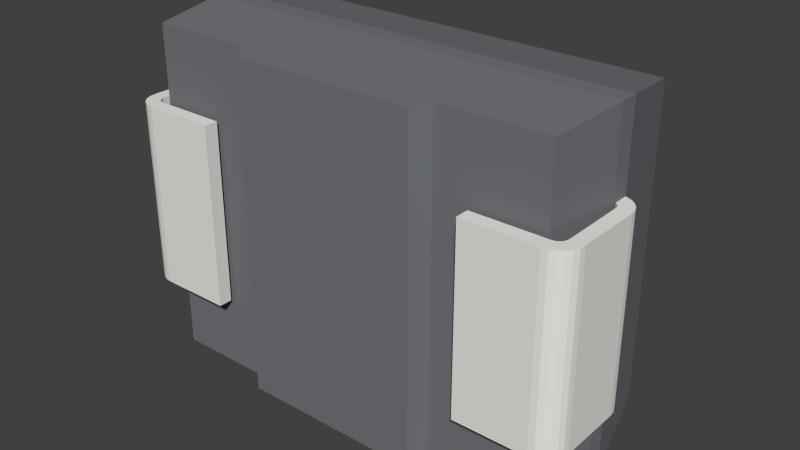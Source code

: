# Source: DO-214AA.blend  (saved by Blender 2.76.0; exported with 4.5.12 LTS)
import bpy
from mathutils import Matrix  # noqa: F401  (used for matrix-valued properties, if any)

bpy.ops.wm.read_factory_settings(use_empty=True)
scene = bpy.context.scene
scene.name = 'Scene'

# ---- collections
col_collection_1 = bpy.data.collections.new('Collection 1'); scene.collection.children.link(col_collection_1)

# ---- materials (node trees are filled in below, after node groups)
mat_black_body = bpy.data.materials.new('black-body')
mat_black_body.alpha_threshold = 0.0
mat_black_body.use_transparent_shadow = False
mat_black_body.preview_render_type = 'SHADERBALL'
mat_black_body.diffuse_color = (0.1747, 0.1829, 0.196, 1.0)
mat_black_body.specular_color = (0.316, 0.281, 0.176)
mat_black_body.roughness = 0.5
mat_black_body.specular_intensity = 0.25
mat_pins = bpy.data.materials.new('pins')
mat_pins.alpha_threshold = 0.0
mat_pins.use_transparent_shadow = False
mat_pins.diffuse_color = (0.824, 0.82, 0.781, 1.0)
mat_pins.specular_color = (0.328, 0.258, 0.172)
mat_pins.roughness = 0.5
mat_pins.specular_intensity = 0.7
mat_markings = bpy.data.materials.new('markings')
mat_markings.alpha_threshold = 0.0
mat_markings.use_transparent_shadow = False
mat_markings.diffuse_color = (0.691, 0.664, 0.598, 1.0)
mat_markings.specular_color = (0.0, 0.0, 0.0)
mat_markings.roughness = 0.5
mat_markings.specular_intensity = 0.01

# ---- material node trees

# ---- world
world_world = bpy.data.worlds.new('World'); scene.world = world_world
world_world.color = (0.05088, 0.05088, 0.05088)
world_world.use_sun_shadow = False
world_world.sun_shadow_jitter_overblur = 0.0
world_world.cycles.sampling_method = 'MANUAL'
world_world.cycles.sample_map_resolution = 256

# ---- meshes
me_do_214aa_002 = bpy.data.meshes.new('DO-214AA.002')
me_do_214aa_002.from_pydata([(0.3937, 5.96e-08, -0.7087), (0.3937, -5.96e-08, 0.7087), (-0.3937, -5.96e-08, 0.7087), (-0.3937, 5.96e-08, -0.7087), (-0.4304, 0.07874, -0.7165), (-0.8858, 0.07874, -0.7165), (-0.9252, 0.3937, -0.748), (0.4304, 0.07874, -0.7165), (0.9252, 0.3937, -0.748), (0.8858, 0.07874, -0.7165), (-0.4304, 0.07874, 0.7165), (-0.9252, 0.3937, 0.748), (-0.8858, 0.07874, 0.7165), (0.4304, 0.07874, 0.7165), (0.8858, 0.07874, 0.7165), (0.9252, 0.3937, 0.748), (-0.9252, 0.4724, -0.748), (0.9252, 0.4724, -0.748), (-0.9252, 0.4724, 0.748), (0.9252, 0.4724, 0.748), (-0.8268, 0.8661, -0.6693), (0.8268, 0.8661, -0.6693), (0.8268, 0.8661, 0.6693), (-0.8268, 0.8661, 0.6693), (0.7092, 0.8661, 0.6693), (0.7937, 0.3937, -0.748), (0.7092, 0.8661, -0.6693), (0.7937, 0.4724, 0.748), (0.7937, 0.3937, 0.748), (0.7937, 0.4724, -0.748), (0.6056, 0.8661, -0.6693), (0.6777, 0.4724, 0.748), (0.8337, 0.3724, 0.7459), (0.6056, 0.8661, 0.6693), (0.6777, 0.3937, -0.748), (0.6777, 0.4724, -0.748), (0.6777, 0.3937, 0.748), (0.8337, 0.3724, -0.7459)], [], [(4, 10, 12), (16, 20, 35), (4, 5, 6), (1, 13, 10), (22, 24, 27), (8, 9, 7), (4, 6, 34), (7, 4, 37), (7, 13, 1), (20, 30, 35), (11, 12, 10), (19, 27, 28), (26, 29, 35), (13, 14, 15), (32, 15, 28), (13, 15, 32), (8, 15, 14), (10, 32, 36), (20, 23, 33), (8, 7, 37), (5, 12, 11), (18, 16, 6), (2, 1, 10), (20, 16, 18), (24, 33, 31), (9, 14, 13), (0, 7, 1), (17, 8, 25), (19, 22, 27), (3, 2, 10), (37, 34, 25), (17, 19, 15), (5, 4, 12), (31, 33, 23), (26, 24, 22), (0, 3, 4), (29, 25, 34), (21, 17, 29), (27, 31, 36), (21, 22, 19), (35, 34, 6), (31, 18, 11), (37, 4, 34), (0, 1, 2), (15, 19, 28), (30, 26, 35), (36, 32, 28), (10, 13, 32), (9, 8, 14), (11, 10, 36), (30, 20, 33), (6, 5, 11), (11, 18, 6), (23, 20, 18), (27, 24, 31), (7, 9, 13), (29, 17, 25), (4, 3, 10), (8, 37, 25), (8, 17, 15), (18, 31, 23), (21, 26, 22), (7, 0, 4), (35, 29, 34), (26, 21, 29), (28, 27, 36), (17, 21, 19), (16, 35, 6), (36, 31, 11), (3, 0, 2)])
me_do_214aa_002.materials.append(mat_black_body)
me_do_214aa_002.use_remesh_preserve_volume = False
me_do_214aa_002.use_remesh_preserve_attributes = False
me_do_214aa_002.use_mirror_vertex_groups = False
me_do_214aa_002.update()
me_do_214aa_001 = bpy.data.meshes.new('DO-214AA.001')
me_do_214aa_001.from_pydata([(-0.8268, 0.4724, -0.3937), (-0.8268, 0.4724, 0.3937), (-0.8268, 0.4134, 0.3937), (-0.8268, 0.4134, -0.3937), (-0.9055, 0.4724, 0.3937), (-0.9055, 0.4134, 0.3937), (-0.9055, 0.4724, -0.3937), (-0.9055, 0.4134, -0.3937), (-1.004, 0.374, 0.3937), (-0.9449, 0.374, 0.3937), (-1.001, 0.3995, 0.3937), (-0.9435, 0.3842, 0.3937), (-0.931, 0.4691, 0.3937), (-0.9157, 0.412, 0.3937), (-0.9396, 0.3937, 0.3937), (-0.9908, 0.4232, 0.3937), (-0.9334, 0.4019, 0.3937), (-0.9252, 0.4081, 0.3937), (-0.9547, 0.4593, 0.3937), (-0.9751, 0.4436, 0.3937), (-1.001, 0.3995, -0.3937), (-0.9449, 0.374, -0.3937), (-1.004, 0.374, -0.3937), (-0.9435, 0.3842, -0.3937), (-0.931, 0.4691, -0.3937), (-0.9157, 0.412, -0.3937), (-0.9908, 0.4232, -0.3937), (-0.9396, 0.3937, -0.3937), (-0.9334, 0.4019, -0.3937), (-0.9547, 0.4593, -0.3937), (-0.9252, 0.4081, -0.3937), (-0.9751, 0.4436, -0.3937), (-1.004, 0.09843, 0.3937), (-0.9449, 0.09843, 0.3937), (-0.9449, 0.09843, -0.3937), (-1.004, 0.09843, -0.3937), (-1.001, 0.07295, 0.3937), (-0.9396, 0.07874, 0.3937), (-0.9435, 0.08824, 0.3937), (-0.9055, -2.98e-08, 0.3937), (-0.9055, 0.05906, 0.3937), (-0.931, 0.003354, 0.3937), (-0.9157, 0.0604, 0.3937), (-0.9334, 0.07059, 0.3937), (-0.9908, 0.04921, 0.3937), (-0.9252, 0.06433, 0.3937), (-0.9547, 0.01319, 0.3937), (-0.9751, 0.02883, 0.3937), (-1.001, 0.07295, -0.3937), (-0.9435, 0.08824, -0.3937), (-0.9396, 0.07874, -0.3937), (-0.931, 0.003354, -0.3937), (-0.9055, 0.05906, -0.3937), (-0.9055, 2.98e-08, -0.3937), (-0.9157, 0.0604, -0.3937), (-0.9908, 0.04921, -0.3937), (-0.9334, 0.07059, -0.3937), (-0.9547, 0.01319, -0.3937), (-0.9252, 0.06433, -0.3937), (-0.9751, 0.02883, -0.3937), (-0.5906, -2.98e-08, 0.3937), (-0.5906, 0.05906, 0.3937), (-0.5906, 2.98e-08, -0.3937), (-0.5906, 0.05906, -0.3937), (0.8268, 0.4724, 0.3937), (0.8268, 0.4724, -0.3937), (0.8268, 0.4134, -0.3937), (0.8268, 0.4134, 0.3937), (0.9055, 0.4724, -0.3937), (0.9055, 0.4134, -0.3937), (0.9055, 0.4724, 0.3937), (0.9055, 0.4134, 0.3937), (1.004, 0.374, -0.3937), (0.9449, 0.374, -0.3937), (1.001, 0.3995, -0.3937), (0.9435, 0.3842, -0.3937), (0.931, 0.4691, -0.3937), (0.9157, 0.412, -0.3937), (0.9396, 0.3937, -0.3937), (0.9908, 0.4232, -0.3937), (0.9334, 0.4019, -0.3937), (0.9252, 0.4081, -0.3937), (0.9547, 0.4593, -0.3937), (0.9751, 0.4436, -0.3937), (1.001, 0.3995, 0.3937), (0.9449, 0.374, 0.3937), (1.004, 0.374, 0.3937), (0.9435, 0.3842, 0.3937), (0.931, 0.4691, 0.3937), (0.9157, 0.412, 0.3937), (0.9908, 0.4232, 0.3937), (0.9396, 0.3937, 0.3937), (0.9334, 0.4019, 0.3937), (0.9547, 0.4593, 0.3937), (0.9252, 0.4081, 0.3937), (0.9751, 0.4436, 0.3937), (1.004, 0.09843, -0.3937), (0.9449, 0.09843, -0.3937), (0.9449, 0.09843, 0.3937), (1.004, 0.09843, 0.3937), (1.001, 0.07295, -0.3937), (0.9396, 0.07874, -0.3937), (0.9435, 0.08824, -0.3937), (0.9055, 2.98e-08, -0.3937), (0.9055, 0.05906, -0.3937), (0.931, 0.003354, -0.3937), (0.9157, 0.0604, -0.3937), (0.9334, 0.07059, -0.3937), (0.9908, 0.04921, -0.3937), (0.9252, 0.06433, -0.3937), (0.9547, 0.01319, -0.3937), (0.9751, 0.02883, -0.3937), (1.001, 0.07295, 0.3937), (0.9435, 0.08824, 0.3937), (0.9396, 0.07874, 0.3937), (0.931, 0.003354, 0.3937), (0.9055, 0.05906, 0.3937), (0.9055, -2.98e-08, 0.3937), (0.9157, 0.0604, 0.3937), (0.9908, 0.04921, 0.3937), (0.9334, 0.07059, 0.3937), (0.9547, 0.01319, 0.3937), (0.9252, 0.06433, 0.3937), (0.9751, 0.02883, 0.3937), (0.5906, 2.98e-08, -0.3937), (0.5906, 0.05906, -0.3937), (0.5906, -2.98e-08, 0.3937), (0.5906, 0.05906, 0.3937)], [], [(0, 1, 2), (0, 2, 3), (2, 1, 4), (2, 4, 5), (6, 0, 3), (7, 6, 3), (0, 4, 1), (6, 4, 0), (2, 5, 3), (3, 5, 7), (8, 9, 10), (9, 11, 10), (5, 4, 12), (13, 5, 12), (11, 14, 15), (14, 16, 15), (10, 11, 15), (17, 13, 18), (13, 12, 18), (16, 17, 19), (15, 16, 19), (17, 18, 19), (20, 21, 22), (20, 23, 21), (24, 6, 7), (24, 7, 25), (26, 27, 23), (26, 28, 27), (26, 23, 20), (29, 25, 30), (29, 24, 25), (31, 30, 28), (31, 28, 26), (31, 29, 30), (20, 8, 10), (20, 22, 8), (26, 10, 15), (26, 20, 10), (31, 15, 19), (31, 19, 18), (31, 26, 15), (29, 31, 18), (24, 18, 12), (24, 29, 18), (6, 12, 4), (6, 24, 12), (11, 9, 23), (14, 11, 23), (9, 21, 23), (14, 23, 27), (16, 14, 28), (17, 16, 28), (14, 27, 28), (17, 28, 30), (13, 17, 25), (17, 30, 25), (5, 13, 7), (13, 25, 7), (8, 32, 33), (9, 8, 33), (34, 35, 22), (34, 22, 21), (35, 32, 8), (35, 8, 22), (9, 33, 34), (21, 9, 34), (33, 32, 36), (37, 38, 36), (38, 33, 36), (39, 40, 41), (40, 42, 41), (43, 37, 44), (37, 36, 44), (42, 45, 46), (41, 42, 46), (45, 43, 47), (43, 44, 47), (46, 45, 47), (48, 35, 34), (48, 49, 50), (48, 34, 49), (51, 52, 53), (51, 54, 52), (55, 50, 56), (55, 48, 50), (57, 58, 54), (57, 54, 51), (59, 56, 58), (59, 55, 56), (59, 58, 57), (51, 39, 41), (51, 53, 39), (57, 41, 46), (57, 51, 41), (59, 46, 47), (59, 47, 44), (59, 57, 46), (55, 59, 44), (48, 44, 36), (48, 55, 44), (35, 36, 32), (35, 48, 36), (42, 40, 54), (45, 42, 54), (40, 52, 54), (45, 54, 58), (43, 45, 56), (37, 43, 56), (45, 58, 56), (37, 56, 50), (38, 37, 49), (37, 50, 49), (33, 38, 34), (38, 49, 34), (39, 60, 61), (39, 61, 40), (62, 53, 52), (62, 52, 63), (60, 39, 53), (60, 53, 62), (52, 40, 61), (63, 52, 61), (60, 62, 63), (60, 63, 61), (64, 65, 66), (64, 66, 67), (66, 65, 68), (66, 68, 69), (70, 64, 67), (71, 70, 67), (64, 68, 65), (70, 68, 64), (66, 69, 67), (67, 69, 71), (72, 73, 74), (73, 75, 74), (69, 68, 76), (77, 69, 76), (75, 78, 79), (78, 80, 79), (74, 75, 79), (81, 77, 82), (77, 76, 82), (80, 81, 83), (79, 80, 83), (81, 82, 83), (84, 85, 86), (84, 87, 85), (88, 70, 71), (88, 71, 89), (90, 91, 87), (90, 92, 91), (90, 87, 84), (93, 89, 94), (93, 88, 89), (95, 94, 92), (95, 92, 90), (95, 93, 94), (84, 72, 74), (84, 86, 72), (90, 74, 79), (90, 79, 83), (90, 84, 74), (95, 90, 83), (93, 83, 82), (93, 95, 83), (88, 82, 76), (88, 76, 68), (88, 93, 82), (70, 88, 68), (75, 73, 87), (78, 75, 87), (73, 85, 87), (78, 87, 91), (80, 78, 92), (81, 80, 92), (78, 91, 92), (81, 92, 94), (77, 81, 89), (81, 94, 89), (69, 77, 71), (77, 89, 71), (72, 96, 97), (73, 72, 97), (98, 99, 86), (98, 86, 85), (99, 96, 72), (99, 72, 86), (73, 97, 98), (85, 73, 98), (97, 96, 100), (101, 102, 100), (102, 97, 100), (103, 104, 105), (104, 106, 105), (107, 101, 108), (101, 100, 108), (106, 109, 110), (105, 106, 110), (109, 107, 111), (107, 108, 111), (110, 109, 111), (112, 99, 98), (112, 113, 114), (112, 98, 113), (115, 116, 117), (115, 118, 116), (119, 114, 120), (119, 112, 114), (121, 122, 118), (121, 118, 115), (123, 120, 122), (123, 119, 120), (123, 122, 121), (115, 103, 105), (115, 117, 103), (121, 105, 110), (121, 110, 111), (121, 115, 105), (123, 121, 111), (119, 111, 108), (119, 123, 111), (112, 108, 100), (112, 100, 96), (112, 119, 108), (99, 112, 96), (106, 104, 118), (109, 106, 118), (104, 116, 118), (109, 118, 122), (107, 109, 120), (101, 107, 120), (109, 122, 120), (101, 120, 114), (102, 101, 113), (101, 114, 113), (97, 102, 98), (102, 113, 98), (103, 124, 125), (103, 125, 104), (126, 117, 116), (126, 116, 127), (117, 126, 103), (126, 124, 103), (104, 127, 116), (104, 125, 127), (124, 126, 127), (124, 127, 125)])
me_do_214aa_001.materials.append(mat_pins)
me_do_214aa_001.use_remesh_preserve_volume = False
me_do_214aa_001.use_remesh_preserve_attributes = False
me_do_214aa_001.use_mirror_vertex_groups = False
me_do_214aa_001.update()
me_do_214aa = bpy.data.meshes.new('DO-214AA')
me_do_214aa.from_pydata([(0.7092, 0.8661, 0.6693), (0.7092, 0.8661, -0.6693), (0.6056, 0.8661, -0.6693), (0.6056, 0.8661, 0.6693)], [], [(2, 3, 0), (1, 2, 0)])
me_do_214aa.materials.append(mat_markings)
me_do_214aa.use_remesh_preserve_volume = False
me_do_214aa.use_remesh_preserve_attributes = False
me_do_214aa.use_mirror_vertex_groups = False
me_do_214aa.update()

# ---- objects
ob_do_214aa_002 = bpy.data.objects.new('DO-214AA.002', me_do_214aa_002)
ob_do_214aa_001 = bpy.data.objects.new('DO-214AA.001', me_do_214aa_001)
ob_do_214aa = bpy.data.objects.new('DO-214AA', me_do_214aa)

# ---- transforms, parenting, visibility, modifiers, constraints
ob_do_214aa_002.location = (0.0, 0.0, 0.0)
ob_do_214aa_002.lineart.crease_threshold = 0.0
ob_do_214aa_001.location = (0.0, 0.0, 0.0)
ob_do_214aa_001.lineart.crease_threshold = 0.0
ob_do_214aa.location = (0.0, 0.0, 0.0)
ob_do_214aa.lineart.crease_threshold = 0.0

# ---- collection membership
col_collection_1.objects.link(ob_do_214aa_002)
col_collection_1.objects.link(ob_do_214aa_001)
col_collection_1.objects.link(ob_do_214aa)

# ---- scene / render settings (as saved in the file)
scene.frame_start = 1; scene.frame_end = 250; scene.frame_set(1)
scene.render.engine = 'BLENDER_EEVEE_NEXT'
scene.render.resolution_percentage = 50
scene.render.dither_intensity = 0.0
scene.cycles.use_denoising = False
scene.cycles.samples = 10
scene.cycles.sampling_pattern = 'TABULATED_SOBOL'
scene.cycles.light_sampling_threshold = 0.0
scene.cycles.use_adaptive_sampling = False
scene.cycles.use_light_tree = False
scene.cycles.blur_glossy = 0.0
scene.cycles.pixel_filter_type = 'GAUSSIAN'
scene.cycles.sample_clamp_indirect = 0.0
scene.view_settings.view_transform = 'Standard'
bpy.context.view_layer.update()

# ---- added for rendering (the .blend has no active camera and no usable light): camera, sun
cam_auto = bpy.data.cameras.new('AutoCamera')
cam_auto.lens = 50.0
cam_auto.sensor_width = 36.0
cam_auto.clip_end = 1000.0
ob_auto_camera = bpy.data.objects.new('AutoCamera', cam_auto)
scene.collection.objects.link(ob_auto_camera)
ob_auto_camera.location = (2.4514, -2.50861, 1.96112)
ob_auto_camera.rotation_euler = (1.09748, -7.21219e-08, 0.694738)
scene.camera = ob_auto_camera
light_auto_sun = bpy.data.lights.new('AutoSun', 'SUN')
light_auto_sun.energy = 3.0
light_auto_sun.angle = 0.0523599
ob_auto_sun = bpy.data.objects.new('AutoSun', light_auto_sun)
scene.collection.objects.link(ob_auto_sun)
ob_auto_sun.rotation_euler = (0.872665, 0.174533, 0.523599)
bpy.context.view_layer.update()
